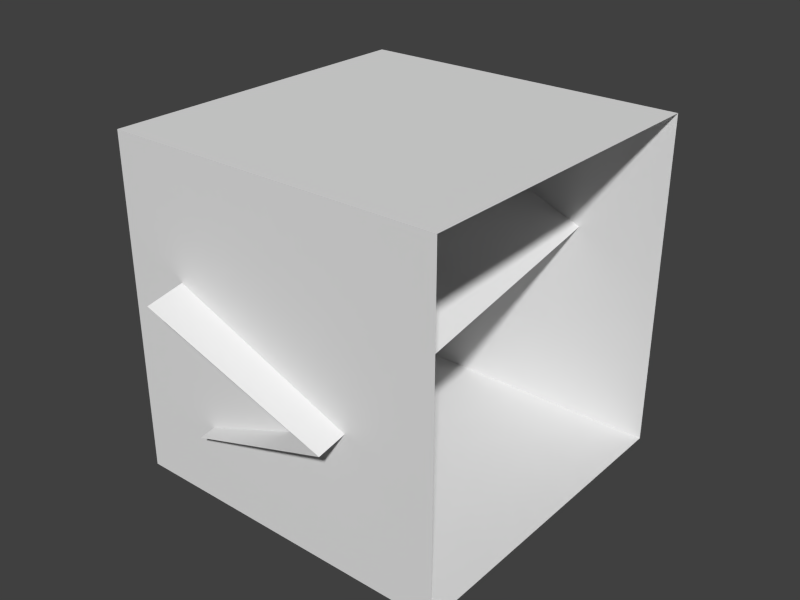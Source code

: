 # Source: wedge.blend  (saved by Blender 2.71.0; exported with 4.5.12 LTS)
import bpy
from mathutils import Matrix  # noqa: F401  (used for matrix-valued properties, if any)

bpy.ops.wm.read_factory_settings(use_empty=True)
scene = bpy.context.scene
scene.name = 'Scene'

# ---- collections
col_collection_1 = bpy.data.collections.new('Collection 1'); scene.collection.children.link(col_collection_1)

# ---- world
world_world = bpy.data.worlds.new('World'); scene.world = world_world
world_world.use_nodes = True; world_world.node_tree.nodes.clear()
_N = world_world.node_tree.nodes; _L = world_world.node_tree.links
n0 = _N.new('ShaderNodeOutputWorld'); n0.name = 'World Output'; n0.location = (300, 300)
n1 = _N.new('ShaderNodeBackground'); n1.name = 'Background'; n1.location = (10, 300)
n1.inputs[0].default_value = (0.05088, 0.05088, 0.05088, 1.0)
_L.new(n1.outputs[0], n0.inputs[0])
n0.is_active_output = True
world_world.color = (0.004675, 0.004675, 0.004675)
world_world.use_sun_shadow = False
world_world.sun_shadow_jitter_overblur = 0.0
world_world.cycles.sampling_method = 'MANUAL'
world_world.cycles.sample_map_resolution = 256

# ---- meshes
me_wedge = bpy.data.meshes.new('Wedge')
me_wedge.from_pydata([(-4.903, 8.281, 13.35), (-4.903, -9.798, 9.882), (3.814, -9.392, 6.443), (3.814, 8.686, 9.915), (-3.735, -8.71, 3.646), (-3.735, 9.369, 7.118), (-8.0, 8.0, 16.0), (8.0, 8.0, 16.0), (8.0, 8.0, 0.0), (-8.0, 8.0, 0.0), (-8.0, -8.0, 0.0), (8.0, -8.0, 0.0), (8.0, -8.0, 16.0), (-8.0, -8.0, 16.0)], [], [(0, 1, 2), (2, 3, 0), (4, 5, 3), (3, 2, 4), (6, 7, 8), (8, 9, 6), (10, 11, 12), (12, 13, 10), (10, 9, 8), (8, 11, 10), (12, 7, 6), (6, 13, 12)])
me_wedge.use_remesh_preserve_volume = False
me_wedge.use_remesh_preserve_attributes = False
me_wedge.use_mirror_vertex_groups = False
me_wedge.update()

# ---- objects
ob_wedge = bpy.data.objects.new('Wedge', me_wedge)

# ---- transforms, parenting, visibility, modifiers, constraints
ob_wedge.location = (0.0, 0.0, 0.0)
ob_wedge.lineart.crease_threshold = 0.0

# ---- collection membership
col_collection_1.objects.link(ob_wedge)

# ---- scene / render settings (as saved in the file)
scene.frame_start = 1; scene.frame_end = 250; scene.frame_set(1)
scene.render.engine = 'BLENDER_EEVEE_NEXT'
scene.render.resolution_x = 640
scene.render.resolution_y = 480
scene.render.fps = 30
scene.render.dither_intensity = 0.0
scene.cycles.use_denoising = False
scene.cycles.samples = 10
scene.cycles.sampling_pattern = 'TABULATED_SOBOL'
scene.cycles.light_sampling_threshold = 0.0
scene.cycles.use_adaptive_sampling = False
scene.cycles.use_light_tree = False
scene.cycles.blur_glossy = 0.0
scene.cycles.volume_bounces = 1
scene.cycles.pixel_filter_type = 'GAUSSIAN'
scene.cycles.sample_clamp_indirect = 0.0
scene.view_settings.view_transform = 'Standard'
bpy.context.view_layer.update()

# ---- added for rendering (the .blend has no active camera and no usable light): camera, sun
cam_auto = bpy.data.cameras.new('AutoCamera')
cam_auto.lens = 50.0
cam_auto.sensor_width = 36.0
cam_auto.clip_end = 1000.0
ob_auto_camera = bpy.data.objects.new('AutoCamera', cam_auto)
scene.collection.objects.link(ob_auto_camera)
ob_auto_camera.location = (27.4367, -33.1386, 29.9494)
ob_auto_camera.rotation_euler = (1.09748, -7.21219e-08, 0.694738)
scene.camera = ob_auto_camera
light_auto_sun = bpy.data.lights.new('AutoSun', 'SUN')
light_auto_sun.energy = 3.0
light_auto_sun.angle = 0.0523599
ob_auto_sun = bpy.data.objects.new('AutoSun', light_auto_sun)
scene.collection.objects.link(ob_auto_sun)
ob_auto_sun.rotation_euler = (0.872665, 0.174533, 0.523599)
bpy.context.view_layer.update()
